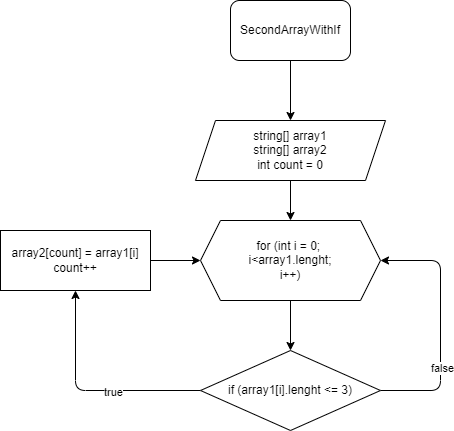

The diagram above was exported from draw.io. Its source (the exported page's mxGraphModel, read from the mxfile embedded in the PNG):
<mxGraphModel dx="564" dy="261" grid="1" gridSize="10" guides="1" tooltips="1" connect="1" arrows="1" fold="1" page="1" pageScale="1" pageWidth="827" pageHeight="1169" math="0" shadow="0">
  <root>
    <mxCell id="0" />
    <mxCell id="1" parent="0" />
    <mxCell id="4" value="" style="edgeStyle=none;html=1;" edge="1" parent="1" source="2" target="3">
      <mxGeometry relative="1" as="geometry" />
    </mxCell>
    <mxCell id="2" value="SecondArrayWithIf" style="rounded=1;whiteSpace=wrap;html=1;" vertex="1" parent="1">
      <mxGeometry x="230" y="10" width="120" height="60" as="geometry" />
    </mxCell>
    <mxCell id="6" value="" style="edgeStyle=none;html=1;" edge="1" parent="1" source="3" target="5">
      <mxGeometry relative="1" as="geometry" />
    </mxCell>
    <mxCell id="3" value="string[] array1&lt;br&gt;string[] array2&lt;br&gt;int count = 0" style="shape=parallelogram;perimeter=parallelogramPerimeter;whiteSpace=wrap;html=1;fixedSize=1;" vertex="1" parent="1">
      <mxGeometry x="195" y="130" width="190" height="60" as="geometry" />
    </mxCell>
    <mxCell id="8" value="" style="edgeStyle=none;html=1;" edge="1" parent="1" source="5" target="7">
      <mxGeometry relative="1" as="geometry" />
    </mxCell>
    <mxCell id="5" value="for (int i = 0;&amp;nbsp;&lt;br&gt;i&amp;lt;array1.lenght;&lt;br&gt;i++)" style="shape=hexagon;perimeter=hexagonPerimeter2;whiteSpace=wrap;html=1;fixedSize=1;" vertex="1" parent="1">
      <mxGeometry x="200" y="230" width="180" height="80" as="geometry" />
    </mxCell>
    <mxCell id="11" style="edgeStyle=none;html=1;exitX=1;exitY=0.5;exitDx=0;exitDy=0;entryX=1;entryY=0.5;entryDx=0;entryDy=0;" edge="1" parent="1" source="7" target="5">
      <mxGeometry relative="1" as="geometry">
        <Array as="points">
          <mxPoint x="440" y="400" />
          <mxPoint x="440" y="270" />
        </Array>
      </mxGeometry>
    </mxCell>
    <mxCell id="12" value="false" style="edgeLabel;html=1;align=center;verticalAlign=middle;resizable=0;points=[];" vertex="1" connectable="0" parent="11">
      <mxGeometry x="-0.336" y="-1" relative="1" as="geometry">
        <mxPoint as="offset" />
      </mxGeometry>
    </mxCell>
    <mxCell id="14" style="edgeStyle=none;html=1;exitX=0;exitY=0.5;exitDx=0;exitDy=0;entryX=0.5;entryY=1;entryDx=0;entryDy=0;" edge="1" parent="1" source="7" target="13">
      <mxGeometry relative="1" as="geometry">
        <Array as="points">
          <mxPoint x="75" y="400" />
        </Array>
      </mxGeometry>
    </mxCell>
    <mxCell id="15" value="true" style="edgeLabel;html=1;align=center;verticalAlign=middle;resizable=0;points=[];" vertex="1" connectable="0" parent="14">
      <mxGeometry x="-0.2178" y="1" relative="1" as="geometry">
        <mxPoint as="offset" />
      </mxGeometry>
    </mxCell>
    <mxCell id="7" value="if (array1[i].lenght &amp;lt;= 3)" style="rhombus;whiteSpace=wrap;html=1;" vertex="1" parent="1">
      <mxGeometry x="200" y="360" width="180" height="80" as="geometry" />
    </mxCell>
    <mxCell id="16" value="" style="edgeStyle=none;html=1;" edge="1" parent="1" source="13" target="5">
      <mxGeometry relative="1" as="geometry" />
    </mxCell>
    <mxCell id="13" value="array2[count] = array1[i]&lt;br&gt;count++" style="rounded=0;whiteSpace=wrap;html=1;" vertex="1" parent="1">
      <mxGeometry y="240" width="150" height="60" as="geometry" />
    </mxCell>
  </root>
</mxGraphModel>